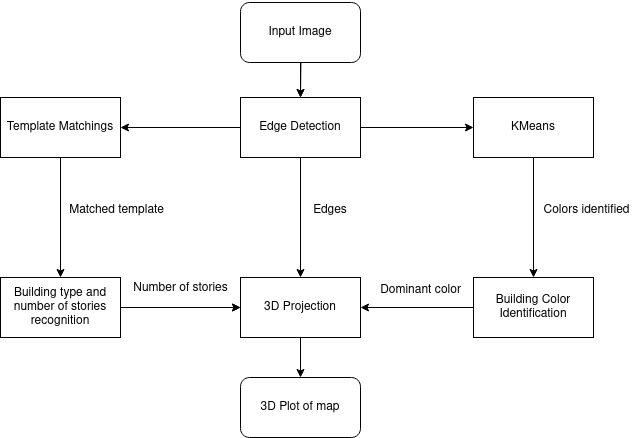

The diagram above was exported from draw.io. Its source (the exported page's mxGraphModel, read from the mxfile embedded in the PNG):
<mxGraphModel dx="1434" dy="725" grid="1" gridSize="10" guides="1" tooltips="1" connect="1" arrows="1" fold="1" page="1" pageScale="1" pageWidth="850" pageHeight="1100" math="0" shadow="0">
  <root>
    <mxCell id="0" />
    <mxCell id="1" parent="0" />
    <mxCell id="0iuJ59gmAR0ZiV1bIoZP-5" value="" style="edgeStyle=orthogonalEdgeStyle;rounded=0;orthogonalLoop=1;jettySize=auto;html=1;" edge="1" parent="1" target="0iuJ59gmAR0ZiV1bIoZP-4">
      <mxGeometry relative="1" as="geometry">
        <mxPoint x="410" y="100" as="sourcePoint" />
      </mxGeometry>
    </mxCell>
    <mxCell id="0iuJ59gmAR0ZiV1bIoZP-18" value="" style="edgeStyle=orthogonalEdgeStyle;rounded=0;orthogonalLoop=1;jettySize=auto;html=1;entryX=0.5;entryY=0;entryDx=0;entryDy=0;" edge="1" parent="1" source="0iuJ59gmAR0ZiV1bIoZP-4" target="0iuJ59gmAR0ZiV1bIoZP-11">
      <mxGeometry relative="1" as="geometry">
        <mxPoint x="410" y="330" as="targetPoint" />
      </mxGeometry>
    </mxCell>
    <mxCell id="0iuJ59gmAR0ZiV1bIoZP-28" value="" style="edgeStyle=orthogonalEdgeStyle;rounded=0;orthogonalLoop=1;jettySize=auto;html=1;" edge="1" parent="1" source="0iuJ59gmAR0ZiV1bIoZP-4" target="0iuJ59gmAR0ZiV1bIoZP-27">
      <mxGeometry relative="1" as="geometry" />
    </mxCell>
    <mxCell id="0iuJ59gmAR0ZiV1bIoZP-33" value="" style="edgeStyle=orthogonalEdgeStyle;rounded=0;orthogonalLoop=1;jettySize=auto;html=1;" edge="1" parent="1" source="0iuJ59gmAR0ZiV1bIoZP-4" target="0iuJ59gmAR0ZiV1bIoZP-32">
      <mxGeometry relative="1" as="geometry" />
    </mxCell>
    <mxCell id="0iuJ59gmAR0ZiV1bIoZP-4" value="Edge Detection" style="whiteSpace=wrap;html=1;" vertex="1" parent="1">
      <mxGeometry x="350" y="190" width="120" height="60" as="geometry" />
    </mxCell>
    <mxCell id="0iuJ59gmAR0ZiV1bIoZP-31" value="" style="edgeStyle=orthogonalEdgeStyle;rounded=0;orthogonalLoop=1;jettySize=auto;html=1;" edge="1" parent="1" source="0iuJ59gmAR0ZiV1bIoZP-6" target="0iuJ59gmAR0ZiV1bIoZP-11">
      <mxGeometry relative="1" as="geometry" />
    </mxCell>
    <mxCell id="0iuJ59gmAR0ZiV1bIoZP-6" value="Building Color Identification" style="whiteSpace=wrap;html=1;" vertex="1" parent="1">
      <mxGeometry x="583" y="370" width="120" height="60" as="geometry" />
    </mxCell>
    <mxCell id="0iuJ59gmAR0ZiV1bIoZP-39" value="" style="edgeStyle=orthogonalEdgeStyle;rounded=0;orthogonalLoop=1;jettySize=auto;html=1;" edge="1" parent="1" source="0iuJ59gmAR0ZiV1bIoZP-10" target="0iuJ59gmAR0ZiV1bIoZP-11">
      <mxGeometry relative="1" as="geometry" />
    </mxCell>
    <mxCell id="0iuJ59gmAR0ZiV1bIoZP-10" value="Building type and number of stories recognition" style="whiteSpace=wrap;html=1;" vertex="1" parent="1">
      <mxGeometry x="110" y="370" width="120" height="60" as="geometry" />
    </mxCell>
    <mxCell id="0iuJ59gmAR0ZiV1bIoZP-24" value="" style="edgeStyle=orthogonalEdgeStyle;rounded=0;orthogonalLoop=1;jettySize=auto;html=1;" edge="1" parent="1" source="0iuJ59gmAR0ZiV1bIoZP-11" target="0iuJ59gmAR0ZiV1bIoZP-25">
      <mxGeometry relative="1" as="geometry">
        <mxPoint x="410" y="578" as="targetPoint" />
      </mxGeometry>
    </mxCell>
    <mxCell id="0iuJ59gmAR0ZiV1bIoZP-11" value="3D Projection" style="whiteSpace=wrap;html=1;" vertex="1" parent="1">
      <mxGeometry x="350" y="370" width="120" height="60" as="geometry" />
    </mxCell>
    <mxCell id="0iuJ59gmAR0ZiV1bIoZP-19" value="" style="endArrow=classic;html=1;rounded=0;entryX=0;entryY=0.5;entryDx=0;entryDy=0;" edge="1" parent="1" target="0iuJ59gmAR0ZiV1bIoZP-11">
      <mxGeometry width="50" height="50" relative="1" as="geometry">
        <mxPoint x="270" y="400" as="sourcePoint" />
        <mxPoint x="450" y="350" as="targetPoint" />
        <Array as="points" />
      </mxGeometry>
    </mxCell>
    <mxCell id="0iuJ59gmAR0ZiV1bIoZP-22" value="" style="edgeStyle=orthogonalEdgeStyle;rounded=0;orthogonalLoop=1;jettySize=auto;html=1;" edge="1" parent="1" source="0iuJ59gmAR0ZiV1bIoZP-21" target="0iuJ59gmAR0ZiV1bIoZP-4">
      <mxGeometry relative="1" as="geometry" />
    </mxCell>
    <mxCell id="0iuJ59gmAR0ZiV1bIoZP-21" value="Input Image" style="rounded=1;whiteSpace=wrap;html=1;" vertex="1" parent="1">
      <mxGeometry x="350" y="95" width="120" height="60" as="geometry" />
    </mxCell>
    <mxCell id="0iuJ59gmAR0ZiV1bIoZP-25" value="3D Plot of map" style="rounded=1;whiteSpace=wrap;html=1;" vertex="1" parent="1">
      <mxGeometry x="350" y="470" width="120" height="60" as="geometry" />
    </mxCell>
    <mxCell id="0iuJ59gmAR0ZiV1bIoZP-29" value="" style="edgeStyle=orthogonalEdgeStyle;rounded=0;orthogonalLoop=1;jettySize=auto;html=1;" edge="1" parent="1" source="0iuJ59gmAR0ZiV1bIoZP-27" target="0iuJ59gmAR0ZiV1bIoZP-10">
      <mxGeometry relative="1" as="geometry" />
    </mxCell>
    <mxCell id="0iuJ59gmAR0ZiV1bIoZP-27" value="Template Matchings" style="whiteSpace=wrap;html=1;" vertex="1" parent="1">
      <mxGeometry x="110" y="190" width="120" height="60" as="geometry" />
    </mxCell>
    <mxCell id="0iuJ59gmAR0ZiV1bIoZP-34" style="edgeStyle=orthogonalEdgeStyle;rounded=0;orthogonalLoop=1;jettySize=auto;html=1;exitX=0.5;exitY=1;exitDx=0;exitDy=0;" edge="1" parent="1" source="0iuJ59gmAR0ZiV1bIoZP-32" target="0iuJ59gmAR0ZiV1bIoZP-6">
      <mxGeometry relative="1" as="geometry" />
    </mxCell>
    <mxCell id="0iuJ59gmAR0ZiV1bIoZP-32" value="KMeans" style="whiteSpace=wrap;html=1;" vertex="1" parent="1">
      <mxGeometry x="583" y="190" width="120" height="60" as="geometry" />
    </mxCell>
    <mxCell id="0iuJ59gmAR0ZiV1bIoZP-35" value="Edges" style="text;html=1;strokeColor=none;fillColor=none;align=center;verticalAlign=middle;whiteSpace=wrap;rounded=0;" vertex="1" parent="1">
      <mxGeometry x="410" y="288" width="60" height="30" as="geometry" />
    </mxCell>
    <mxCell id="0iuJ59gmAR0ZiV1bIoZP-36" value="Matched template" style="text;html=1;align=center;verticalAlign=middle;resizable=0;points=[];autosize=1;strokeColor=none;fillColor=none;" vertex="1" parent="1">
      <mxGeometry x="166" y="288" width="120" height="30" as="geometry" />
    </mxCell>
    <mxCell id="0iuJ59gmAR0ZiV1bIoZP-38" value="&lt;div&gt;Number of stories&lt;/div&gt;&lt;div&gt;&lt;br&gt;&lt;/div&gt;" style="text;html=1;align=center;verticalAlign=middle;resizable=0;points=[];autosize=1;strokeColor=none;fillColor=none;" vertex="1" parent="1">
      <mxGeometry x="230" y="368" width="120" height="40" as="geometry" />
    </mxCell>
    <mxCell id="0iuJ59gmAR0ZiV1bIoZP-40" value="&lt;div&gt;Colors identified&lt;/div&gt;" style="text;html=1;align=center;verticalAlign=middle;resizable=0;points=[];autosize=1;strokeColor=none;fillColor=none;" vertex="1" parent="1">
      <mxGeometry x="641" y="288" width="110" height="30" as="geometry" />
    </mxCell>
    <mxCell id="0iuJ59gmAR0ZiV1bIoZP-41" value="Dominant color" style="text;html=1;align=center;verticalAlign=middle;resizable=0;points=[];autosize=1;strokeColor=none;fillColor=none;" vertex="1" parent="1">
      <mxGeometry x="480" y="368" width="100" height="30" as="geometry" />
    </mxCell>
  </root>
</mxGraphModel>